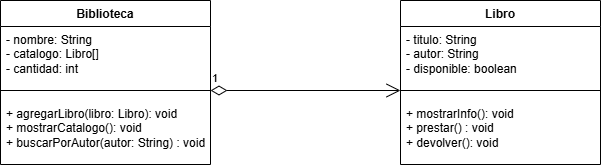

The diagram above was exported from draw.io. Its source (the exported page's mxGraphModel, read from the mxfile embedded in the PNG):
<mxGraphModel dx="1414" dy="743" grid="1" gridSize="10" guides="1" tooltips="1" connect="1" arrows="1" fold="1" page="1" pageScale="1" pageWidth="827" pageHeight="1169" background="light-dark(#ffffff, #121212)" math="0" shadow="0">
  <root>
    <mxCell id="0" />
    <mxCell id="1" parent="0" />
    <mxCell id="XVVk7RFaiPQtXOCHMZ9_-1" parent="1" style="swimlane;fontStyle=1;align=center;verticalAlign=top;childLayout=stackLayout;horizontal=1;startSize=26;horizontalStack=0;resizeParent=1;resizeParentMax=0;resizeLast=0;collapsible=1;marginBottom=0;whiteSpace=wrap;html=1;" value="Biblioteca" vertex="1">
      <mxGeometry height="164" width="210" x="121" y="201" as="geometry" />
    </mxCell>
    <mxCell id="XVVk7RFaiPQtXOCHMZ9_-2" parent="XVVk7RFaiPQtXOCHMZ9_-1" style="text;strokeColor=none;fillColor=none;align=left;verticalAlign=top;spacingLeft=4;spacingRight=4;overflow=hidden;rotatable=0;points=[[0,0.5],[1,0.5]];portConstraint=eastwest;whiteSpace=wrap;html=1;" value="- nombre: String&lt;div&gt;- catalogo: Libro[]&lt;/div&gt;&lt;div&gt;- cantidad: int&lt;/div&gt;&lt;div&gt;&lt;br&gt;&lt;/div&gt;&lt;div&gt;&lt;div&gt;&lt;br&gt;&lt;/div&gt;&lt;/div&gt;" vertex="1">
      <mxGeometry height="54" width="210" y="26" as="geometry" />
    </mxCell>
    <mxCell id="XVVk7RFaiPQtXOCHMZ9_-3" parent="XVVk7RFaiPQtXOCHMZ9_-1" style="line;strokeWidth=1;fillColor=none;align=left;verticalAlign=middle;spacingTop=-1;spacingLeft=3;spacingRight=3;rotatable=0;labelPosition=right;points=[];portConstraint=eastwest;strokeColor=inherit;labelPerimeter=1;" value="" vertex="1">
      <mxGeometry height="20" width="210" y="80" as="geometry" />
    </mxCell>
    <mxCell id="XVVk7RFaiPQtXOCHMZ9_-4" parent="XVVk7RFaiPQtXOCHMZ9_-1" style="text;strokeColor=none;fillColor=none;align=left;verticalAlign=top;spacingLeft=4;spacingRight=4;overflow=hidden;rotatable=0;points=[[0,0.5],[1,0.5]];portConstraint=eastwest;whiteSpace=wrap;html=1;" value="+ agregarLibro(libro: Libro): void&lt;div&gt;+&amp;nbsp;mostrarCatalogo(): void&lt;br&gt;&lt;div&gt;+ buscarPorAutor(autor: String) : void&lt;/div&gt;&lt;/div&gt;" vertex="1">
      <mxGeometry height="64" width="210" y="100" as="geometry" />
    </mxCell>
    <mxCell id="XVVk7RFaiPQtXOCHMZ9_-5" parent="1" style="swimlane;fontStyle=1;align=center;verticalAlign=top;childLayout=stackLayout;horizontal=1;startSize=26;horizontalStack=0;resizeParent=1;resizeParentMax=0;resizeLast=0;collapsible=1;marginBottom=0;whiteSpace=wrap;html=1;" value="Libro" vertex="1">
      <mxGeometry height="164" width="200" x="521" y="201" as="geometry" />
    </mxCell>
    <mxCell id="XVVk7RFaiPQtXOCHMZ9_-6" parent="XVVk7RFaiPQtXOCHMZ9_-5" style="text;strokeColor=none;fillColor=none;align=left;verticalAlign=top;spacingLeft=4;spacingRight=4;overflow=hidden;rotatable=0;points=[[0,0.5],[1,0.5]];portConstraint=eastwest;whiteSpace=wrap;html=1;" value="- titulo: String&lt;div&gt;- autor: String&lt;/div&gt;&lt;div&gt;- disponible: boolean&lt;/div&gt;&lt;div&gt;&lt;div&gt;&lt;br&gt;&lt;/div&gt;&lt;/div&gt;" vertex="1">
      <mxGeometry height="54" width="200" y="26" as="geometry" />
    </mxCell>
    <mxCell id="XVVk7RFaiPQtXOCHMZ9_-7" parent="XVVk7RFaiPQtXOCHMZ9_-5" style="line;strokeWidth=1;fillColor=none;align=left;verticalAlign=middle;spacingTop=-1;spacingLeft=3;spacingRight=3;rotatable=0;labelPosition=right;points=[];portConstraint=eastwest;strokeColor=inherit;labelPerimeter=1;" value="" vertex="1">
      <mxGeometry height="20" width="200" y="80" as="geometry" />
    </mxCell>
    <mxCell id="XVVk7RFaiPQtXOCHMZ9_-8" parent="XVVk7RFaiPQtXOCHMZ9_-5" style="text;strokeColor=none;fillColor=none;align=left;verticalAlign=top;spacingLeft=4;spacingRight=4;overflow=hidden;rotatable=0;points=[[0,0.5],[1,0.5]];portConstraint=eastwest;whiteSpace=wrap;html=1;" value="+&amp;nbsp;mostrarInfo(): void&lt;div&gt;+ prestar() : void&lt;/div&gt;&lt;div&gt;+ devolver(): void&lt;/div&gt;" vertex="1">
      <mxGeometry height="64" width="200" y="100" as="geometry" />
    </mxCell>
    <mxCell id="XVVk7RFaiPQtXOCHMZ9_-9" edge="1" parent="1" style="endArrow=open;html=1;endSize=12;startArrow=diamondThin;startSize=14;startFill=0;edgeStyle=orthogonalEdgeStyle;align=left;verticalAlign=bottom;rounded=0;defaultLabelBackgroundColor=page;" target="XVVk7RFaiPQtXOCHMZ9_-7" value="1">
      <mxGeometry relative="1" x="-1" y="3" as="geometry">
        <mxPoint x="331" y="291" as="sourcePoint" />
        <mxPoint x="511" y="291" as="targetPoint" />
      </mxGeometry>
    </mxCell>
  </root>
</mxGraphModel>